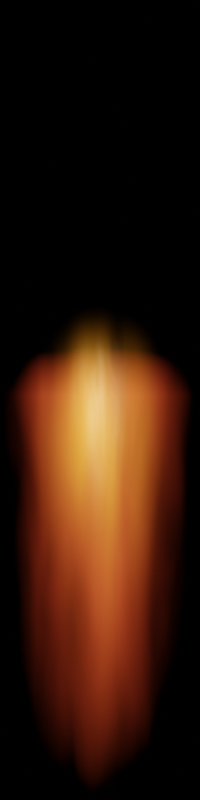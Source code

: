 # Source: plasma_flare.blend  (saved by Blender 3.0.42; exported with 4.5.12 LTS)
import bpy
from mathutils import Matrix  # noqa: F401  (used for matrix-valued properties, if any)

bpy.ops.wm.read_factory_settings(use_empty=True)
scene = bpy.context.scene
scene.name = 'Scene'

# ---- collections
col_collection = bpy.data.collections.new('Collection'); scene.collection.children.link(col_collection)

# ---- materials (node trees are filled in below, after node groups)
mat_material_001 = bpy.data.materials.new('Material.001')
mat_material_002 = bpy.data.materials.new('Material.002')
mat_material_004 = bpy.data.materials.new('Material.004')

# ---- material node trees
mat_material_001.use_nodes = True; mat_material_001.node_tree.nodes.clear()
_N = mat_material_001.node_tree.nodes; _L = mat_material_001.node_tree.links
n0 = _N.new('ShaderNodeOutputMaterial'); n0.name = 'Material Output'; n0.location = (2205, 300)
n1 = _N.new('ShaderNodeTexCoord'); n1.name = 'Texture Coordinate'; n1.location = (-929, 242)
n2 = _N.new('ShaderNodeTexGradient'); n2.name = 'Gradient Texture'; n2.location = (-286, 219)
n2.gradient_type = 'SPHERICAL'
n3 = _N.new('ShaderNodeSeparateXYZ'); n3.name = 'Separate XYZ'; n3.location = (-703, 44)
n4 = _N.new('ShaderNodeValToRGB'); n4.name = 'ColorRamp'; n4.location = (-263, 30)
n4.width = 226
while len(n4.color_ramp.elements) > 1: n4.color_ramp.elements.remove(n4.color_ramp.elements[-1])
n4.color_ramp.elements[0].position = 0.0; n4.color_ramp.elements[0].color = (0.0, 0.0, 0.0, 1.0)
_e = n4.color_ramp.elements.new(0.8883); _e.color = (1.0, 1.0, 1.0, 1.0)
_e = n4.color_ramp.elements.new(1.0); _e.color = (0.0, 0.0, 0.0, 1.0)
n5 = _N.new('ShaderNodeMapRange'); n5.name = 'Map Range'; n5.location = (-483, 54)
n5.inputs[1].default_value = -1.0
n6 = _N.new('ShaderNodeMath'); n6.name = 'Math'; n6.location = (263, 212)
n6.operation = 'MULTIPLY'
n7 = _N.new('ShaderNodeVectorMath'); n7.name = 'Vector Math'; n7.location = (-506, 275)
n7.operation = 'MULTIPLY'
n7.inputs[1].default_value = (1.0, 0.0, 1.0)
n8 = _N.new('ShaderNodeVectorMath'); n8.name = 'Vector Math.001'; n8.location = (-702, -130)
n8.operation = 'MULTIPLY'
n8.inputs[1].default_value = (1.0, 0.4, 1.0)
n9 = _N.new('ShaderNodeMapRange'); n9.name = 'Map Range.001'; n9.location = (-262, -218)
n9.inputs[1].default_value = 0.2
n9.inputs[2].default_value = 0.7
n10 = _N.new('ShaderNodeMath'); n10.name = 'Math.002'; n10.location = (1363, 192)
n10.operation = 'MULTIPLY'
n10.inputs[1].default_value = 6.0
n11 = _N.new('ShaderNodeMath'); n11.name = 'Math.004'; n11.location = (-66, 242)
n11.operation = 'POWER'
n11.inputs[1].default_value = 2.5
n12 = _N.new('ShaderNodeMath'); n12.name = 'Math.001'; n12.location = (43, 55)
n12.operation = 'POWER'
n12.inputs[1].default_value = 1.5
n13 = _N.new('ShaderNodeVolumePrincipled'); n13.name = 'Principled Volume'; n13.location = (1803, 301)
n13.inputs[2].default_value = 0.0
n13.inputs[7].default_value = (1.0, 0.1087, 0.03329, 1.0)
n14 = _N.new('ShaderNodeMath'); n14.name = 'Math.006'; n14.location = (923, 183)
n14.operation = 'SUBTRACT'
n14.use_clamp = True
n14.inputs[1].default_value = 0.02
n15 = _N.new('ShaderNodeTexNoise'); n15.name = 'Noise Texture'; n15.location = (-482, -203)
n15.noise_dimensions = '4D'
n15.inputs[2].default_value = 3.0
n15.inputs[8].default_value = 0.5
n16 = _N.new('ShaderNodeMath'); n16.name = 'Math.007'; n16.location = (703, 202)
n16.operation = 'MULTIPLY'
n17 = _N.new('ShaderNodeMath'); n17.name = 'Math.008'; n17.location = (483, 230)
n17.operation = 'POWER'
n17.inputs[1].default_value = 0.9
_L.new(n13.outputs[0], n0.inputs[1])
_L.new(n2.outputs[1], n11.inputs[0])
_L.new(n1.outputs[3], n7.inputs[0])
_L.new(n7.outputs[0], n2.inputs[0])
_L.new(n1.outputs[3], n3.inputs[0])
_L.new(n3.outputs[1], n5.inputs[0])
_L.new(n6.outputs[0], n17.inputs[0])
_L.new(n4.outputs[0], n12.inputs[0])
_L.new(n5.outputs[0], n4.inputs[0])
_L.new(n12.outputs[0], n6.inputs[1])
_L.new(n15.outputs[0], n9.inputs[0])
_L.new(n1.outputs[3], n8.inputs[0])
_L.new(n8.outputs[0], n15.inputs[0])
_L.new(n11.outputs[0], n6.inputs[0])
_L.new(n16.outputs[0], n14.inputs[0])
_L.new(n9.outputs[0], n16.inputs[1])
_L.new(n10.outputs[0], n13.inputs[6])
_L.new(n17.outputs[0], n16.inputs[0])
_L.new(n14.outputs[0], n10.inputs[0])
n0.is_active_output = True
mat_material_002.use_nodes = True; mat_material_002.node_tree.nodes.clear()
_N = mat_material_002.node_tree.nodes; _L = mat_material_002.node_tree.links
n0 = _N.new('ShaderNodeOutputMaterial'); n0.name = 'Material Output'; n0.location = (1660, 300)
n1 = _N.new('ShaderNodeVolumePrincipled'); n1.name = 'Principled Volume'; n1.location = (1258, 301)
n1.inputs[2].default_value = 0.0
n1.inputs[7].default_value = (1.0, 0.3708, 0.01694, 1.0)
n2 = _N.new('ShaderNodeMath'); n2.name = 'Math.002'; n2.location = (598, 192)
n2.operation = 'MULTIPLY'
n2.inputs[1].default_value = 1.5
n3 = _N.new('ShaderNodeTexGradient'); n3.name = 'Gradient Texture'; n3.location = (-171, 219)
n3.gradient_type = 'SPHERICAL'
n4 = _N.new('ShaderNodeCombineXYZ'); n4.name = 'Combine XYZ'; n4.location = (-391, 212)
n5 = _N.new('ShaderNodeSeparateXYZ'); n5.name = 'Separate XYZ'; n5.location = (-709, 193)
n6 = _N.new('ShaderNodeMapRange'); n6.name = 'Map Range'; n6.location = (-690, 20)
n6.inputs[1].default_value = -1.0
n7 = _N.new('ShaderNodeMapRange'); n7.name = 'Map Range.001'; n7.location = (-283, 4)
n7.inputs[3].default_value = -1.0
n8 = _N.new('ShaderNodeTexNoise'); n8.name = 'Noise Texture'; n8.location = (-677, -223)
n8.noise_dimensions = '4D'
n8.inputs[1].default_value = 50.0
n8.inputs[2].default_value = 2.0
n8.inputs[3].default_value = 4.0
n8.inputs[8].default_value = 0.5
n9 = _N.new('ShaderNodeMath'); n9.name = 'Math.003'; n9.location = (818, 151)
n9.operation = 'MULTIPLY'
n9.inputs[1].default_value = 20.0
n10 = _N.new('ShaderNodeMath'); n10.name = 'Math.004'; n10.location = (1038, 153)
n10.operation = 'MULTIPLY'
n11 = _N.new('ShaderNodeTexCoord'); n11.name = 'Texture Coordinate'; n11.location = (-929, 242)
n12 = _N.new('ShaderNodeMapRange'); n12.name = 'Map Range.002'; n12.location = (89, -190)
n12.inputs[1].default_value = 0.4
n13 = _N.new('ShaderNodeMath'); n13.name = 'Math'; n13.location = (138, 163)
n13.operation = 'POWER'
n13.inputs[1].default_value = 3.0
n14 = _N.new('ShaderNodeMath'); n14.name = 'Math.001'; n14.location = (-478, 9)
n14.operation = 'POWER'
n14.inputs[1].default_value = 6.0
_L.new(n1.outputs[0], n0.inputs[1])
_L.new(n2.outputs[0], n9.inputs[0])
_L.new(n9.outputs[0], n10.inputs[0])
_L.new(n11.outputs[3], n5.inputs[0])
_L.new(n3.outputs[1], n13.inputs[0])
_L.new(n13.outputs[0], n2.inputs[0])
_L.new(n5.outputs[0], n4.inputs[0])
_L.new(n4.outputs[0], n3.inputs[0])
_L.new(n5.outputs[2], n4.inputs[2])
_L.new(n5.outputs[1], n6.inputs[0])
_L.new(n6.outputs[0], n14.inputs[0])
_L.new(n7.outputs[0], n4.inputs[1])
_L.new(n14.outputs[0], n7.inputs[0])
_L.new(n10.outputs[0], n1.inputs[6])
_L.new(n8.outputs[0], n12.inputs[0])
_L.new(n11.outputs[3], n8.inputs[0])
_L.new(n12.outputs[0], n10.inputs[1])
n0.is_active_output = True
mat_material_004.use_nodes = True; mat_material_004.node_tree.nodes.clear()
_N = mat_material_004.node_tree.nodes; _L = mat_material_004.node_tree.links
n0 = _N.new('ShaderNodeOutputMaterial'); n0.name = 'Material Output'; n0.location = (1660, 300)
n1 = _N.new('ShaderNodeVolumePrincipled'); n1.name = 'Principled Volume'; n1.location = (1258, 301)
n1.inputs[2].default_value = 0.0
n1.inputs[7].default_value = (1.0, 0.587, 0.2775, 1.0)
n2 = _N.new('ShaderNodeTexGradient'); n2.name = 'Gradient Texture'; n2.location = (-171, 219)
n2.gradient_type = 'SPHERICAL'
n3 = _N.new('ShaderNodeCombineXYZ'); n3.name = 'Combine XYZ'; n3.location = (-391, 212)
n4 = _N.new('ShaderNodeSeparateXYZ'); n4.name = 'Separate XYZ'; n4.location = (-709, 193)
n5 = _N.new('ShaderNodeMapRange'); n5.name = 'Map Range'; n5.location = (-690, 20)
n5.inputs[1].default_value = -1.0
n6 = _N.new('ShaderNodeMapRange'); n6.name = 'Map Range.001'; n6.location = (-283, 4)
n6.inputs[3].default_value = -1.0
n7 = _N.new('ShaderNodeMath'); n7.name = 'Math.004'; n7.location = (1038, 153)
n7.operation = 'MULTIPLY'
n8 = _N.new('ShaderNodeTexCoord'); n8.name = 'Texture Coordinate'; n8.location = (-929, 242)
n9 = _N.new('ShaderNodeMapRange'); n9.name = 'Map Range.002'; n9.location = (89, -190)
n9.inputs[1].default_value = 0.4
n10 = _N.new('ShaderNodeMath'); n10.name = 'Math'; n10.location = (138, 163)
n10.operation = 'POWER'
n10.inputs[1].default_value = 3.0
n11 = _N.new('ShaderNodeTexNoise'); n11.name = 'Noise Texture'; n11.location = (-677, -223)
n11.noise_dimensions = '4D'
n11.inputs[1].default_value = 100.0
n11.inputs[2].default_value = 3.0
n11.inputs[3].default_value = 4.0
n11.inputs[8].default_value = 0.8
n12 = _N.new('ShaderNodeMath'); n12.name = 'Math.001'; n12.location = (-478, 9)
n12.operation = 'POWER'
n12.inputs[1].default_value = 6.0
n13 = _N.new('ShaderNodeMath'); n13.name = 'Math.003'; n13.location = (818, 151)
n13.operation = 'MULTIPLY'
n13.inputs[1].default_value = 20.0
n14 = _N.new('ShaderNodeMath'); n14.name = 'Math.005'; n14.location = (589, 181)
n14.operation = 'MULTIPLY'
n14.inputs[1].default_value = 2.0
_L.new(n1.outputs[0], n0.inputs[1])
_L.new(n13.outputs[0], n7.inputs[0])
_L.new(n8.outputs[3], n4.inputs[0])
_L.new(n2.outputs[1], n10.inputs[0])
_L.new(n4.outputs[0], n3.inputs[0])
_L.new(n3.outputs[0], n2.inputs[0])
_L.new(n4.outputs[2], n3.inputs[2])
_L.new(n4.outputs[1], n5.inputs[0])
_L.new(n5.outputs[0], n12.inputs[0])
_L.new(n6.outputs[0], n3.inputs[1])
_L.new(n12.outputs[0], n6.inputs[0])
_L.new(n7.outputs[0], n1.inputs[6])
_L.new(n11.outputs[0], n9.inputs[0])
_L.new(n8.outputs[3], n11.inputs[0])
_L.new(n9.outputs[0], n7.inputs[1])
_L.new(n10.outputs[0], n14.inputs[0])
_L.new(n14.outputs[0], n13.inputs[0])
n0.is_active_output = True

# ---- world
world_world = bpy.data.worlds.new('World'); scene.world = world_world
world_world.use_nodes = True; world_world.node_tree.nodes.clear()
_N = world_world.node_tree.nodes; _L = world_world.node_tree.links
n0 = _N.new('ShaderNodeOutputWorld'); n0.name = 'World Output'; n0.location = (300, 300)
n1 = _N.new('ShaderNodeBackground'); n1.name = 'Background'; n1.location = (10, 300)
n1.inputs[0].default_value = (0.0, 0.0, 0.0, 1.0)
_L.new(n1.outputs[0], n0.inputs[0])
n0.is_active_output = True
world_world.color = (0.05088, 0.05088, 0.05088)
world_world.use_sun_shadow = False
world_world.sun_shadow_jitter_overblur = 0.0

# ---- cameras
cam_camera = bpy.data.cameras.new('Camera')
cam_camera.type = 'ORTHO'
cam_camera.clip_end = 100.0
cam_camera.ortho_scale = 4.0

# ---- meshes
me_cube_001 = bpy.data.meshes.new('Cube.001')
me_cube_001.from_pydata([(-1.0, -1.0, -1.0), (-1.0, -1.0, 1.0), (-1.0, 1.0, -1.0), (-1.0, 1.0, 1.0), (1.0, -1.0, -1.0), (1.0, -1.0, 1.0), (1.0, 1.0, -1.0), (1.0, 1.0, 1.0)], [], [(0, 1, 3, 2), (2, 3, 7, 6), (6, 7, 5, 4), (4, 5, 1, 0), (2, 6, 4, 0), (7, 3, 1, 5)])
_uv = me_cube_001.uv_layers.new(name='UVMap')
_uv.uv.foreach_set('vector', [0.375, 0.0, 0.625, 0.0, 0.625, 0.25, 0.375, 0.25, 0.375, 0.25, 0.625, 0.25, 0.625, 0.5, 0.375, 0.5, 0.375, 0.5, 0.625, 0.5, 0.625, 0.75, 0.375, 0.75, 0.375, 0.75, 0.625, 0.75, 0.625, 1.0, 0.375, 1.0, 0.125, 0.5, 0.375, 0.5, 0.375, 0.75, 0.125, 0.75, 0.625, 0.5, 0.875, 0.5, 0.875, 0.75, 0.625, 0.75])
me_cube_001.materials.append(mat_material_001)
me_cube_001.use_remesh_fix_poles = True
me_cube_001.use_remesh_preserve_attributes = False
me_cube_001.update()
me_cube_002 = bpy.data.meshes.new('Cube.002')
me_cube_002.from_pydata([(-1.0, -0.02932, -1.0), (-1.0, -0.02932, 1.0), (-1.0, 1.0, -1.0), (-1.0, 1.0, 1.0), (1.0, -0.02932, -1.0), (1.0, -0.02932, 1.0), (1.0, 1.0, -1.0), (1.0, 1.0, 1.0)], [], [(0, 1, 3, 2), (2, 3, 7, 6), (6, 7, 5, 4), (4, 5, 1, 0), (2, 6, 4, 0), (7, 3, 1, 5)])
_uv = me_cube_002.uv_layers.new(name='UVMap')
_uv.uv.foreach_set('vector', [0.375, 0.0, 0.625, 0.0, 0.625, 0.25, 0.375, 0.25, 0.375, 0.25, 0.625, 0.25, 0.625, 0.5, 0.375, 0.5, 0.375, 0.5, 0.625, 0.5, 0.625, 0.75, 0.375, 0.75, 0.375, 0.75, 0.625, 0.75, 0.625, 1.0, 0.375, 1.0, 0.125, 0.5, 0.375, 0.5, 0.375, 0.75, 0.125, 0.75, 0.625, 0.5, 0.875, 0.5, 0.875, 0.75, 0.625, 0.75])
me_cube_002.materials.append(mat_material_002)
me_cube_002.use_remesh_fix_poles = True
me_cube_002.use_remesh_preserve_attributes = False
me_cube_002.update()
me_cube_004 = bpy.data.meshes.new('Cube.004')
me_cube_004.from_pydata([(-1.0, -0.02932, -1.0), (-1.0, -0.02932, 1.0), (-1.0, 1.0, -1.0), (-1.0, 1.0, 1.0), (1.0, -0.02932, -1.0), (1.0, -0.02932, 1.0), (1.0, 1.0, -1.0), (1.0, 1.0, 1.0)], [], [(0, 1, 3, 2), (2, 3, 7, 6), (6, 7, 5, 4), (4, 5, 1, 0), (2, 6, 4, 0), (7, 3, 1, 5)])
_uv = me_cube_004.uv_layers.new(name='UVMap')
_uv.uv.foreach_set('vector', [0.375, 0.0, 0.625, 0.0, 0.625, 0.25, 0.375, 0.25, 0.375, 0.25, 0.625, 0.25, 0.625, 0.5, 0.375, 0.5, 0.375, 0.5, 0.625, 0.5, 0.625, 0.75, 0.375, 0.75, 0.375, 0.75, 0.625, 0.75, 0.625, 1.0, 0.375, 1.0, 0.125, 0.5, 0.375, 0.5, 0.375, 0.75, 0.125, 0.75, 0.625, 0.5, 0.875, 0.5, 0.875, 0.75, 0.625, 0.75])
me_cube_004.materials.append(mat_material_004)
me_cube_004.use_remesh_fix_poles = True
me_cube_004.use_remesh_preserve_attributes = False
me_cube_004.update()

# ---- objects
ob_camera = bpy.data.objects.new('Camera', cam_camera)
ob_cube = bpy.data.objects.new('Cube', me_cube_001)
ob_cube_001 = bpy.data.objects.new('Cube.001', me_cube_002)
ob_empty = bpy.data.objects.new('Empty', None)
ob_cube_002 = bpy.data.objects.new('Cube.002', me_cube_004)

# ---- transforms, parenting, visibility, modifiers, constraints
ob_camera.location = (0.0, 0.0, 4.958)
ob_camera.lock_rotations_4d = False
ob_camera.empty_display_type = 'ARROWS'
ob_camera.color = (0.0, 0.0, 0.0, 0.0)
ob_camera.display_type = 'WIRE'
ob_camera.lineart.crease_threshold = 0.0
ob_cube.location = (0.0, -0.9137, 0.0)
ob_cube.scale = (0.5959, 1.206, 0.5959)
ob_cube_001.location = (0.0, -2.528, 0.0)
ob_cube_001.scale = (0.4029, 3.036, 0.4029)
ob_empty.location = (-1.125, 0.01803, 0.0)
ob_empty.scale = (0.8041, 0.8041, 0.8041)
ob_empty.empty_display_type = 'IMAGE'
ob_empty.empty_display_size = 5.0
ob_empty.use_empty_image_alpha = True
ob_cube_002.location = (0.0, -1.263, 0.0)
ob_cube_002.scale = (0.208, 1.629, 0.208)

# ---- collection membership
col_collection.objects.link(ob_camera)
col_collection.objects.link(ob_cube)
col_collection.objects.link(ob_cube_001)
col_collection.objects.link(ob_empty)
col_collection.objects.link(ob_cube_002)

# ---- scene / render settings (as saved in the file)
scene.camera = ob_camera
scene.frame_start = 0; scene.frame_end = 4; scene.frame_set(0)
scene.render.engine = 'CYCLES'
scene.render.image_settings.compression = 0
scene.render.resolution_x = 20
scene.render.resolution_y = 80
scene.render.fps = 5
scene.cycles.samples = 64
scene.cycles.sampling_pattern = 'TABULATED_SOBOL'
scene.cycles.use_light_tree = False
scene.view_settings.view_transform = 'Filmic'
bpy.context.view_layer.update()

# ---- added for rendering (the .blend has no usable light): sun
light_auto_sun = bpy.data.lights.new('AutoSun', 'SUN')
light_auto_sun.energy = 3.0
light_auto_sun.angle = 0.0523599
ob_auto_sun = bpy.data.objects.new('AutoSun', light_auto_sun)
scene.collection.objects.link(ob_auto_sun)
ob_auto_sun.rotation_euler = (0.872665, 0.174533, 0.523599)
bpy.context.view_layer.update()
